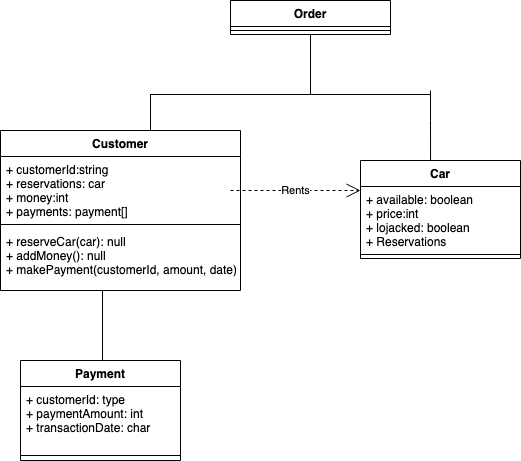

The diagram above was exported from draw.io. Its source (the exported page's mxGraphModel, read from the mxfile embedded in the PNG):
<mxGraphModel dx="1194" dy="531" grid="1" gridSize="10" guides="1" tooltips="1" connect="1" arrows="1" fold="1" page="1" pageScale="1" pageWidth="850" pageHeight="1100" math="0" shadow="0">
  <root>
    <mxCell id="0" />
    <mxCell id="1" parent="0" />
    <mxCell id="JYKjP0gK-15HsmKbC--T-18" value="Customer" style="swimlane;fontStyle=1;align=center;verticalAlign=top;childLayout=stackLayout;horizontal=1;startSize=26;horizontalStack=0;resizeParent=1;resizeParentMax=0;resizeLast=0;collapsible=1;marginBottom=0;" vertex="1" parent="1">
      <mxGeometry x="90" y="250" width="240" height="160" as="geometry" />
    </mxCell>
    <mxCell id="JYKjP0gK-15HsmKbC--T-19" value="+ customerId:string&#10;+ reservations: car&#10;+ money:int&#10;+ payments: payment[]&#10;&#10;" style="text;strokeColor=none;fillColor=none;align=left;verticalAlign=top;spacingLeft=4;spacingRight=4;overflow=hidden;rotatable=0;points=[[0,0.5],[1,0.5]];portConstraint=eastwest;" vertex="1" parent="JYKjP0gK-15HsmKbC--T-18">
      <mxGeometry y="26" width="240" height="64" as="geometry" />
    </mxCell>
    <mxCell id="JYKjP0gK-15HsmKbC--T-20" value="" style="line;strokeWidth=1;fillColor=none;align=left;verticalAlign=middle;spacingTop=-1;spacingLeft=3;spacingRight=3;rotatable=0;labelPosition=right;points=[];portConstraint=eastwest;strokeColor=inherit;" vertex="1" parent="JYKjP0gK-15HsmKbC--T-18">
      <mxGeometry y="90" width="240" height="8" as="geometry" />
    </mxCell>
    <mxCell id="JYKjP0gK-15HsmKbC--T-21" value="+ reserveCar(car): null&#10;+ addMoney(): null&#10;+ makePayment(customerId, amount, date): payment&#10;" style="text;strokeColor=none;fillColor=none;align=left;verticalAlign=top;spacingLeft=4;spacingRight=4;overflow=hidden;rotatable=0;points=[[0,0.5],[1,0.5]];portConstraint=eastwest;" vertex="1" parent="JYKjP0gK-15HsmKbC--T-18">
      <mxGeometry y="98" width="240" height="62" as="geometry" />
    </mxCell>
    <mxCell id="JYKjP0gK-15HsmKbC--T-22" value="Car" style="swimlane;fontStyle=1;align=center;verticalAlign=top;childLayout=stackLayout;horizontal=1;startSize=26;horizontalStack=0;resizeParent=1;resizeParentMax=0;resizeLast=0;collapsible=1;marginBottom=0;" vertex="1" parent="1">
      <mxGeometry x="450" y="280" width="160" height="98" as="geometry" />
    </mxCell>
    <mxCell id="JYKjP0gK-15HsmKbC--T-23" value="+ available: boolean&#10;+ price:int&#10;+ lojacked: boolean&#10;+ Reservations&#10;&#10;&#10;" style="text;strokeColor=none;fillColor=none;align=left;verticalAlign=top;spacingLeft=4;spacingRight=4;overflow=hidden;rotatable=0;points=[[0,0.5],[1,0.5]];portConstraint=eastwest;" vertex="1" parent="JYKjP0gK-15HsmKbC--T-22">
      <mxGeometry y="26" width="160" height="64" as="geometry" />
    </mxCell>
    <mxCell id="JYKjP0gK-15HsmKbC--T-24" value="" style="line;strokeWidth=1;fillColor=none;align=left;verticalAlign=middle;spacingTop=-1;spacingLeft=3;spacingRight=3;rotatable=0;labelPosition=right;points=[];portConstraint=eastwest;strokeColor=inherit;" vertex="1" parent="JYKjP0gK-15HsmKbC--T-22">
      <mxGeometry y="90" width="160" height="8" as="geometry" />
    </mxCell>
    <mxCell id="JYKjP0gK-15HsmKbC--T-31" value="Payment" style="swimlane;fontStyle=1;align=center;verticalAlign=top;childLayout=stackLayout;horizontal=1;startSize=26;horizontalStack=0;resizeParent=1;resizeParentMax=0;resizeLast=0;collapsible=1;marginBottom=0;" vertex="1" parent="1">
      <mxGeometry x="110" y="480" width="160" height="100" as="geometry" />
    </mxCell>
    <mxCell id="JYKjP0gK-15HsmKbC--T-32" value="+ customerId: type&#10;+ paymentAmount: int&#10;+ transactionDate: char&#10;&#10;" style="text;strokeColor=none;fillColor=none;align=left;verticalAlign=top;spacingLeft=4;spacingRight=4;overflow=hidden;rotatable=0;points=[[0,0.5],[1,0.5]];portConstraint=eastwest;" vertex="1" parent="JYKjP0gK-15HsmKbC--T-31">
      <mxGeometry y="26" width="160" height="64" as="geometry" />
    </mxCell>
    <mxCell id="JYKjP0gK-15HsmKbC--T-33" value="" style="line;strokeWidth=1;fillColor=none;align=left;verticalAlign=middle;spacingTop=-1;spacingLeft=3;spacingRight=3;rotatable=0;labelPosition=right;points=[];portConstraint=eastwest;strokeColor=inherit;" vertex="1" parent="JYKjP0gK-15HsmKbC--T-31">
      <mxGeometry y="90" width="160" height="10" as="geometry" />
    </mxCell>
    <mxCell id="JYKjP0gK-15HsmKbC--T-35" value="Order" style="swimlane;fontStyle=1;align=center;verticalAlign=top;childLayout=stackLayout;horizontal=1;startSize=26;horizontalStack=0;resizeParent=1;resizeParentMax=0;resizeLast=0;collapsible=1;marginBottom=0;" vertex="1" parent="1">
      <mxGeometry x="320" y="120" width="160" height="34" as="geometry" />
    </mxCell>
    <mxCell id="JYKjP0gK-15HsmKbC--T-37" value="" style="line;strokeWidth=1;fillColor=none;align=left;verticalAlign=middle;spacingTop=-1;spacingLeft=3;spacingRight=3;rotatable=0;labelPosition=right;points=[];portConstraint=eastwest;strokeColor=inherit;" vertex="1" parent="JYKjP0gK-15HsmKbC--T-35">
      <mxGeometry y="26" width="160" height="8" as="geometry" />
    </mxCell>
    <mxCell id="JYKjP0gK-15HsmKbC--T-42" value="Rents" style="endArrow=open;endSize=12;dashed=1;html=1;rounded=0;" edge="1" parent="1">
      <mxGeometry width="160" relative="1" as="geometry">
        <mxPoint x="320" y="310" as="sourcePoint" />
        <mxPoint x="450" y="310" as="targetPoint" />
      </mxGeometry>
    </mxCell>
    <mxCell id="JYKjP0gK-15HsmKbC--T-43" value="" style="endArrow=none;html=1;rounded=0;" edge="1" parent="1">
      <mxGeometry width="50" height="50" relative="1" as="geometry">
        <mxPoint x="192" y="480" as="sourcePoint" />
        <mxPoint x="192" y="410" as="targetPoint" />
      </mxGeometry>
    </mxCell>
    <mxCell id="JYKjP0gK-15HsmKbC--T-49" value="" style="shape=partialRectangle;whiteSpace=wrap;html=1;top=0;left=0;fillColor=none;" vertex="1" parent="1">
      <mxGeometry x="240" y="154" width="160" height="60" as="geometry" />
    </mxCell>
    <mxCell id="JYKjP0gK-15HsmKbC--T-54" value="" style="endArrow=none;html=1;rounded=0;entryX=0;entryY=1;entryDx=0;entryDy=0;" edge="1" parent="1" target="JYKjP0gK-15HsmKbC--T-49">
      <mxGeometry width="50" height="50" relative="1" as="geometry">
        <mxPoint x="240" y="250" as="sourcePoint" />
        <mxPoint x="218" y="214" as="targetPoint" />
      </mxGeometry>
    </mxCell>
    <mxCell id="JYKjP0gK-15HsmKbC--T-55" value="" style="endArrow=none;html=1;rounded=0;entryX=1;entryY=1;entryDx=0;entryDy=0;" edge="1" parent="1" target="JYKjP0gK-15HsmKbC--T-49">
      <mxGeometry width="50" height="50" relative="1" as="geometry">
        <mxPoint x="520" y="214" as="sourcePoint" />
        <mxPoint x="320" y="340" as="targetPoint" />
      </mxGeometry>
    </mxCell>
    <mxCell id="JYKjP0gK-15HsmKbC--T-56" value="" style="endArrow=none;html=1;rounded=0;entryX=0.438;entryY=0;entryDx=0;entryDy=0;entryPerimeter=0;" edge="1" parent="1" target="JYKjP0gK-15HsmKbC--T-22">
      <mxGeometry width="50" height="50" relative="1" as="geometry">
        <mxPoint x="520" y="210" as="sourcePoint" />
        <mxPoint x="530" y="270" as="targetPoint" />
        <Array as="points">
          <mxPoint x="520" y="240" />
        </Array>
      </mxGeometry>
    </mxCell>
  </root>
</mxGraphModel>